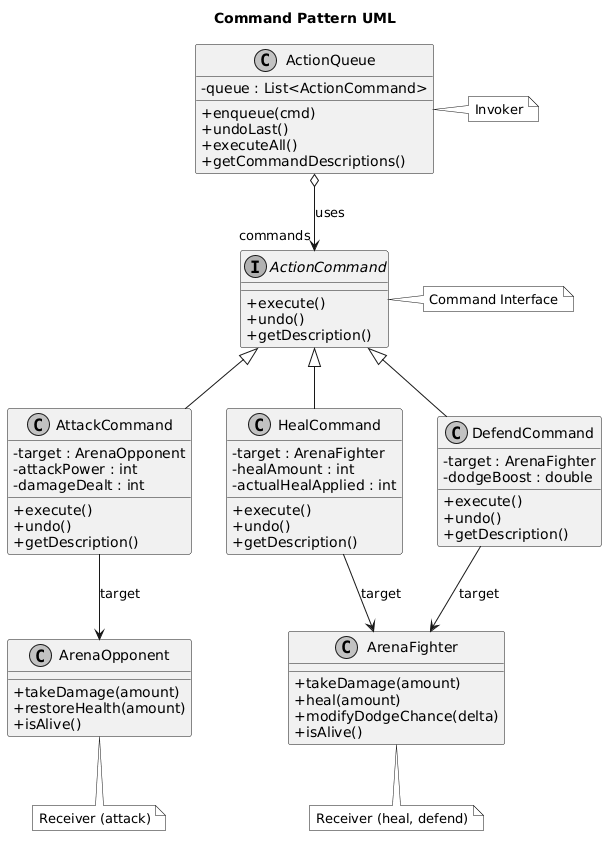

The diagram above was rendered by PlantUML. Its source (embedded in the PNG):
@startuml
skinparam monochrome true
skinparam shadowing false
skinparam classAttributeIconSize 0

title **Command Pattern UML**

interface ActionCommand {
  + execute()
  + undo()
  + getDescription()
}

class AttackCommand {
  - target : ArenaOpponent
  - attackPower : int
  - damageDealt : int
  + execute()
  + undo()
  + getDescription()
}

class HealCommand {
  - target : ArenaFighter
  - healAmount : int
  - actualHealApplied : int
  + execute()
  + undo()
  + getDescription()
}

class DefendCommand {
  - target : ArenaFighter
  - dodgeBoost : double
  + execute()
  + undo()
  + getDescription()
}

class ActionQueue {
  - queue : List<ActionCommand>
  + enqueue(cmd)
  + undoLast()
  + executeAll()
  + getCommandDescriptions()
}

class ArenaFighter {
  + takeDamage(amount)
  + heal(amount)
  + modifyDodgeChance(delta)
  + isAlive()
}

class ArenaOpponent {
  + takeDamage(amount)
  + restoreHealth(amount)
  + isAlive()
}

ActionCommand <|-- AttackCommand
ActionCommand <|-- HealCommand
ActionCommand <|-- DefendCommand

ActionQueue o--> "commands" ActionCommand : uses

AttackCommand --> ArenaOpponent : target
HealCommand --> ArenaFighter : target
DefendCommand --> ArenaFighter : target

note right of ActionQueue
  Invoker
end note

note right of ActionCommand
  Command Interface
end note

note bottom of ArenaFighter
  Receiver (heal, defend)
end note

note bottom of ArenaOpponent
  Receiver (attack)
end note
@enduml